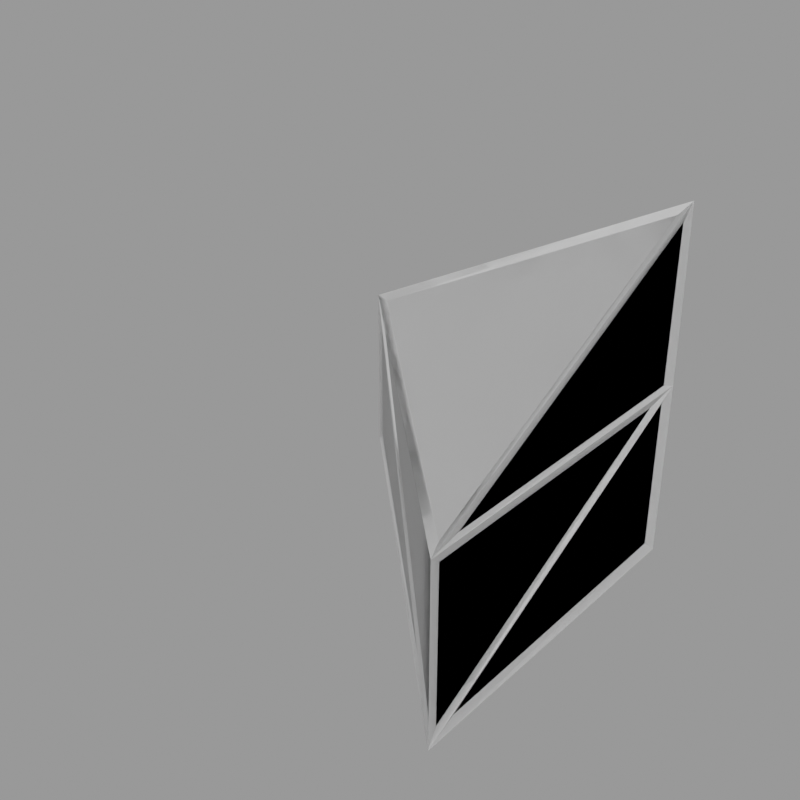 # Source: AQD_Slab_RaisedCorner_obsolete_.blend  (saved by Blender 2.92.15; exported with 4.5.12 LTS)
import bpy
from mathutils import Matrix  # noqa: F401  (used for matrix-valued properties, if any)

bpy.ops.wm.read_factory_settings(use_empty=True)
scene = bpy.context.scene
scene.name = 'AQD_LG_LA_Slab_RaisedCorner'

# ---- collections
col_seut__aqd_lg_la_slab_raisedcorner = bpy.data.collections.new('SEUT (AQD_LG_LA_Slab_RaisedCorner)'); scene.collection.children.link(col_seut__aqd_lg_la_slab_raisedcorner)
col_main__aqd_lg_la_slab_raisedcorner = bpy.data.collections.new('Main (AQD_LG_LA_Slab_RaisedCorner)'); col_seut__aqd_lg_la_slab_raisedcorner.children.link(col_main__aqd_lg_la_slab_raisedcorner)
col_collision___none__aqd_lg_la_slab_raisedcorner = bpy.data.collections.new('Collision - None (AQD_LG_LA_Slab_RaisedCorner)'); col_seut__aqd_lg_la_slab_raisedcorner.children.link(col_collision___none__aqd_lg_la_slab_raisedcorner)
col_bs1__aqd_lg_la_slab_raisedcorner = bpy.data.collections.new('BS1 (AQD_LG_LA_Slab_RaisedCorner)'); col_seut__aqd_lg_la_slab_raisedcorner.children.link(col_bs1__aqd_lg_la_slab_raisedcorner)
col_bs2__aqd_lg_la_slab_raisedcorner = bpy.data.collections.new('BS2 (AQD_LG_LA_Slab_RaisedCorner)'); col_seut__aqd_lg_la_slab_raisedcorner.children.link(col_bs2__aqd_lg_la_slab_raisedcorner)

# ---- materials (node trees are filled in below, after node groups)
mat_slopeplateslab = bpy.data.materials.new('SlopePlateSlab')
mat_corner_and_face_triangle_2x1_inv = bpy.data.materials.new('corner_and_face_triangle_2x1_inv')
mat_corner_and_face_triangle = bpy.data.materials.new('corner_and_face_triangle')
mat_construction = bpy.data.materials.new('Construction')

# ---- material node trees

# ---- meshes
me_cube_016 = bpy.data.meshes.new('Cube.016')
me_cube_016.from_pydata([(-1.25, 1.25, -1.25), (-1.25, 1.25, 0.0), (1.25, -1.25, -1.25), (1.25, -1.25, 0.0), (1.25, 1.25, -1.25), (1.25, 1.25, 1.25), (1.25, 1.25, 0.0)], [], [(3, 1, 0, 2), (5, 4, 6), (5, 1, 3), (4, 2, 0), (4, 6, 3, 2), (5, 3, 6), (6, 4, 0, 1), (6, 1, 5)])
me_cube_016.polygons.foreach_set('material_index', [0, 0, 2, 2, 1, 1, 1, 1])
_uv = me_cube_016.uv_layers.new(name='UVMap')
_uv.uv.foreach_set('vector', [5.945e-05, 5.945e-05, 0.9999, 5.945e-05, 0.9999, 0.7188, 5.95e-05, 0.7188, 0.0, 0.0, 0.0, 0.0, 0.0, 0.0, 0.9873, 0.9967, 0.2616, 0.9968, 0.9876, 0.2655, 0.9868, 0.988, 0.2798, 0.988, 0.9868, 0.281, 0.9873, 0.04433, 0.9873, 0.2943, 0.4873, 0.2943, 0.4873, 0.04433, 0.9873, 0.5443, 0.4873, 0.2943, 0.9873, 0.2943, 0.9872, 0.2943, 0.9872, 0.04433, 0.4873, 0.04433, 0.4873, 0.2943, 0.9872, 0.2943, 0.4873, 0.2943, 0.9872, 0.5443])
me_cube_016.materials.append(mat_slopeplateslab)
me_cube_016.materials.append(mat_corner_and_face_triangle_2x1_inv)
me_cube_016.materials.append(mat_corner_and_face_triangle)
me_cube_016.use_remesh_fix_poles = True
me_cube_016.use_remesh_preserve_attributes = False
me_cube_016.use_mirror_vertex_groups = False
me_cube_016.update()
me_cube_017 = bpy.data.meshes.new('Cube.017')
me_cube_017.from_pydata([(-1.25, 1.25, -1.25), (-1.25, 1.25, 0.0), (1.25, -1.25, -1.25), (1.25, -1.25, 0.0), (1.25, 1.25, -1.25), (1.25, 1.25, 1.25), (1.25, 1.25, 0.0)], [], [(3, 1, 0, 2), (5, 4, 6), (5, 1, 3), (4, 2, 0), (4, 6, 3, 2), (5, 3, 6), (6, 4, 0, 1), (6, 1, 5)])
_uv = me_cube_017.uv_layers.new(name='UVMap')
_uv.uv.foreach_set('vector', [5.945e-05, 5.945e-05, 0.9999, 5.945e-05, 0.9999, 0.7188, 5.95e-05, 0.7188, 0.0, 0.0, 0.0, 0.0, 0.0, 0.0, 0.9873, 0.9967, 0.2616, 0.9968, 0.9876, 0.2655, 0.9868, 0.988, 0.2798, 0.988, 0.9868, 0.281, 0.9873, 0.04433, 0.9873, 0.2943, 0.4873, 0.2943, 0.4873, 0.04433, 0.9873, 0.5443, 0.4873, 0.2943, 0.9873, 0.2943, 0.9872, 0.2943, 0.9872, 0.04433, 0.4873, 0.04433, 0.4873, 0.2943, 0.9872, 0.2943, 0.4873, 0.2943, 0.9872, 0.5443])
me_cube_017.use_remesh_fix_poles = True
me_cube_017.use_remesh_preserve_attributes = False
me_cube_017.use_mirror_vertex_groups = False
me_cube_017.update()
me_cube_018 = bpy.data.meshes.new('Cube.018')
me_cube_018.from_pydata([(-1.211, 1.234, -1.223), (-1.289, 1.266, -1.277), (-1.208, 1.234, -0.02086), (-1.292, 1.266, 0.02086), (1.234, -1.211, -1.223), (1.266, -1.289, -1.277), (1.234, -1.208, -0.02086), (1.266, -1.292, 0.02086), (1.221, 1.221, -1.221), (1.279, 1.279, -1.279), (1.23, 1.23, 1.209), (1.27, 1.27, 1.291), (1.221, 1.221, -0.02887), (1.279, 1.279, 0.02887), (-1.044, 1.044, -0.05), (1.215, -1.215, -1.179), (1.215, -1.215, -0.05), (1.25, 1.25, 1.25), (1.25, 1.25, -1.25), (1.25, 1.25, 0.0), (1.204, 1.204, 1.204), (-1.147, 1.204, 0.02887), (1.204, -1.147, 0.02887), (1.2, 1.2, -1.25), (1.2, -1.129, -1.25), (-1.129, 1.2, -1.25), (1.25, 1.2, -0.0809), (1.25, -1.038, -1.2), (1.25, 1.2, -1.2), (1.25, 1.2, 1.169), (1.25, -1.038, 0.05), (1.25, 1.2, 0.05), (1.2, 1.25, -1.169), (-1.038, 1.25, -0.05), (1.2, 1.25, -0.05), (1.2, 1.25, 0.05), (-1.038, 1.25, 0.05), (1.2, 1.25, 1.169), (-1.215, 1.215, -0.07071), (-1.215, 1.215, -1.2), (1.044, -1.044, -1.2), (1.25, 1.038, -0.05), (1.25, -1.2, -0.05), (1.25, -1.2, -1.169), (1.038, 1.25, -1.2), (-1.2, 1.25, -1.2), (-1.2, 1.25, -0.0809)], [], [(14, 15, 4, 2), (15, 14, 3, 5), (15, 16, 6, 4), (16, 15, 5, 7), (16, 14, 2, 6), (14, 16, 7, 3), (17, 18, 8, 10), (18, 17, 11, 9), (18, 19, 12, 8), (19, 18, 9, 13), (19, 17, 10, 12), (17, 19, 13, 11), (20, 21, 2, 10), (21, 20, 11, 3), (21, 22, 6, 2), (22, 21, 3, 7), (22, 20, 10, 6), (20, 22, 7, 11), (23, 24, 4, 8), (24, 23, 9, 5), (24, 25, 0, 4), (25, 24, 5, 1), (25, 23, 8, 0), (23, 25, 1, 9), (26, 27, 4, 12), (27, 26, 13, 5), (27, 28, 8, 4), (28, 27, 5, 9), (28, 26, 12, 8), (26, 28, 9, 13), (29, 30, 6, 10), (30, 29, 11, 7), (30, 31, 12, 6), (31, 30, 7, 13), (31, 29, 10, 12), (29, 31, 13, 11), (32, 33, 2, 8), (33, 32, 9, 3), (33, 34, 12, 2), (34, 33, 3, 13), (34, 32, 8, 12), (32, 34, 13, 9), (35, 36, 2, 12), (36, 35, 13, 3), (36, 37, 10, 2), (37, 36, 3, 11), (37, 35, 12, 10), (35, 37, 11, 13), (38, 39, 0, 2), (39, 38, 3, 1), (39, 40, 4, 0), (40, 39, 1, 5), (40, 38, 2, 4), (38, 40, 5, 3), (41, 42, 6, 12), (42, 41, 13, 7), (42, 43, 4, 6), (43, 42, 7, 5), (43, 41, 12, 4), (41, 43, 5, 13), (44, 45, 0, 8), (45, 44, 9, 1), (45, 46, 2, 0), (46, 45, 1, 3), (46, 44, 8, 2), (44, 46, 3, 9)])
_uv = me_cube_018.uv_layers.new(name='UVMap')
_uv.uv.foreach_set('vector', [0.6842, 0.6128, -0.1942, 0.1737, -0.1929, 0.1568, 0.758, 0.6242, 0.7506, 0.1737, -0.1278, 0.6128, -0.2245, 0.6404, 0.7705, 0.1355, 0.7506, 0.1737, 0.7506, 0.6128, 0.758, 0.6242, 0.7581, 0.1568, -0.1942, 0.6128, -0.1942, 0.1737, -0.223, 0.1355, -0.2245, 0.6404, -0.1942, 0.6128, 0.6842, 0.6128, 0.758, 0.6242, -0.1914, 0.6242, -0.1278, 0.6128, 0.7506, 0.6128, 0.7706, 0.6404, -0.2245, 0.6404, 0.7643, 1.118, 0.7643, 0.1462, 0.7531, 0.1574, 0.7565, 1.102, 0.7643, 0.1462, 0.7643, 1.118, 0.7721, 1.134, 0.7755, 0.1349, 0.7643, 0.1462, 0.7643, 0.6323, 0.7531, 0.6211, 0.7531, 0.1574, 0.7643, 0.6323, 0.7643, 0.1462, 0.7755, 0.1349, 0.7755, 0.6435, 0.7643, 0.6323, 0.7643, 1.118, 0.7565, 1.102, 0.7531, 0.6211, 0.7643, 1.118, 0.7643, 0.6323, 0.7755, 0.6435, 0.7721, 1.134, 0.7466, 0.7466, -0.1677, 0.7466, -0.1914, 0.758, 0.7565, 0.7565, -0.1677, 0.7466, 0.7466, 0.7466, 0.7721, 0.7721, -0.2245, 0.7706, -0.1677, 0.6435, 0.7466, 0.6435, 0.758, 0.6242, -0.1914, 0.6242, 0.7466, -0.1677, -0.1677, 0.7466, -0.2245, 0.7706, 0.7706, -0.2245, 0.7466, -0.1677, 0.7466, 0.7466, 0.7565, 0.7565, 0.758, -0.1914, 0.7466, 0.7466, 0.7466, -0.1677, 0.7706, -0.2245, 0.7721, 0.7721, 0.7449, 0.1462, -0.161, 0.1462, -0.1929, 0.1568, 0.7531, 0.1574, 0.7449, -0.161, 0.7449, 0.7449, 0.7755, 0.7755, 0.7705, -0.223, 0.7449, -0.161, -0.161, 0.7449, -0.1929, 0.7581, 0.7581, -0.1929, -0.161, 0.7449, 0.7449, -0.161, 0.7705, -0.223, -0.223, 0.7705, -0.161, 0.1462, 0.7449, 0.1462, 0.7531, 0.1574, -0.1929, 0.1568, 0.7449, 0.7449, -0.161, 0.7449, -0.223, 0.7705, 0.7755, 0.7755, 0.7449, 0.6008, -0.1256, 0.1656, -0.1929, 0.1568, 0.7531, 0.6211, -0.1256, 0.1656, 0.7449, 0.6008, 0.7755, 0.6435, -0.223, 0.1355, 0.7643, -0.1256, 0.7643, 0.7449, 0.7531, 0.7531, 0.7581, -0.1929, 0.7449, 0.1656, -0.1256, 0.1656, -0.223, 0.1355, 0.7755, 0.1349, 0.7643, 0.1656, 0.7643, 0.6008, 0.7531, 0.6211, 0.7531, 0.1574, 0.7449, 0.6008, 0.7449, 0.1656, 0.7755, 0.1349, 0.7755, 0.6435, 0.7449, 1.087, -0.1256, 0.6517, -0.1914, 0.6242, 0.7565, 1.102, -0.1256, 0.6517, 0.7449, 1.087, 0.7721, 1.134, -0.2245, 0.6404, -0.1256, 0.6517, 0.7449, 0.6517, 0.7531, 0.6211, -0.1914, 0.6242, 0.7449, 0.6517, -0.1256, 0.6517, -0.2245, 0.6404, 0.7755, 0.6435, 0.7449, 0.6517, 0.7449, 1.087, 0.7565, 1.102, 0.7531, 0.6211, 0.7449, 1.087, 0.7449, 0.6517, 0.7755, 0.6435, 0.7721, 1.134, 0.7449, 0.1776, -0.1256, 0.6128, -0.1914, 0.6242, 0.7531, 0.1574, -0.1256, 0.6128, 0.7449, 0.1776, 0.7755, 0.1349, -0.2245, 0.6404, -0.1256, 0.6128, 0.7449, 0.6128, 0.7531, 0.6211, -0.1914, 0.6242, 0.7449, 0.6128, -0.1256, 0.6128, -0.2245, 0.6404, 0.7755, 0.6435, 0.7643, 0.6128, 0.7643, 0.1776, 0.7531, 0.1574, 0.7531, 0.6211, 0.7449, 0.1776, 0.7449, 0.6128, 0.7755, 0.6435, 0.7755, 0.1349, 0.7449, 0.6517, -0.1256, 0.6517, -0.1914, 0.6242, 0.7531, 0.6211, -0.1256, 0.6517, 0.7449, 0.6517, 0.7755, 0.6435, -0.2245, 0.6404, -0.1256, 0.6517, 0.7449, 1.087, 0.7565, 1.102, -0.1914, 0.6242, 0.7449, 1.087, -0.1256, 0.6517, -0.2245, 0.6404, 0.7721, 1.134, 0.7449, 1.087, 0.7449, 0.6517, 0.7531, 0.6211, 0.7565, 1.102, 0.7449, 0.6517, 0.7449, 1.087, 0.7721, 1.134, 0.7755, 0.6435, 0.7506, 0.6048, 0.7506, 0.1656, 0.7581, 0.1568, 0.758, 0.6242, -0.1942, 0.1656, -0.1942, 0.6048, -0.2245, 0.6404, -0.223, 0.1355, -0.1942, 0.1656, 0.6842, 0.1656, 0.7581, 0.1568, -0.1929, 0.1568, -0.1278, 0.1656, 0.7506, 0.1656, 0.7705, 0.1355, -0.223, 0.1355, 0.6842, 0.1656, -0.1942, 0.6048, -0.1914, 0.6242, 0.7581, 0.1568, 0.7506, 0.6048, -0.1278, 0.1656, -0.223, 0.1355, 0.7706, 0.6404, 0.6819, 0.6128, -0.1885, 0.6128, -0.1914, 0.6242, 0.7531, 0.6211, -0.1885, 0.6128, 0.6819, 0.6128, 0.7755, 0.6435, -0.2245, 0.6404, 0.7643, 0.6128, 0.7643, 0.1776, 0.7581, 0.1568, 0.758, 0.6242, -0.1885, 0.1776, -0.1885, 0.6128, -0.2245, 0.6404, -0.223, 0.1355, -0.1885, 0.1776, 0.6819, 0.6128, 0.7531, 0.6211, -0.1929, 0.1568, 0.6819, 0.6128, -0.1885, 0.1776, -0.223, 0.1355, 0.7755, 0.6435, 0.6819, 0.7643, -0.1885, 0.7643, -0.1929, 0.7581, 0.7531, 0.7531, -0.1885, 0.1656, 0.6819, 0.1656, 0.7755, 0.1349, -0.223, 0.1355, 0.7643, 0.1656, 0.7643, 0.6008, 0.758, 0.6242, 0.7581, 0.1568, -0.1885, 0.6008, -0.1885, 0.1656, -0.223, 0.1355, -0.2245, 0.6404, -0.1885, 0.6008, 0.6819, 0.1656, 0.7531, 0.1574, -0.1914, 0.6242, 0.6819, 0.1656, -0.1885, 0.6008, -0.2245, 0.6404, 0.7755, 0.1349])
me_cube_018.materials.append(mat_construction)
me_cube_018.use_remesh_fix_poles = True
me_cube_018.use_remesh_preserve_attributes = False
me_cube_018.use_mirror_vertex_groups = False
me_cube_018.update()
me_cube_019 = bpy.data.meshes.new('Cube.019')
me_cube_019.from_pydata([(-1.25, 1.25, -1.25), (-1.25, 1.25, 0.0), (1.25, -1.25, -1.25), (1.25, -1.25, 0.0), (1.25, 1.25, -1.25), (1.25, 1.25, 1.25), (1.25, 1.25, 0.0)], [], [(3, 1, 0, 2), (5, 4, 6), (5, 1, 3), (4, 2, 0), (4, 6, 3, 2), (5, 3, 6), (6, 4, 0, 1), (6, 1, 5)])
_uv = me_cube_019.uv_layers.new(name='UVMap')
_uv.uv.foreach_set('vector', [0.75, 0.5938, -0.25, 0.5938, -0.25, 0.09375, 0.75, 0.09375, 0.75, 0.75, 0.75, 0.75, 0.75, 0.75, 0.75, 0.75, -0.25, 0.75, 0.75, -0.25, 0.75, 0.75, 0.75, -0.25, -0.25, 0.75, 0.75, 0.09375, 0.75, 0.5938, -0.25, 0.5938, -0.25, 0.09375, 0.75, 1.094, -0.25, 0.5938, 0.75, 0.5938, 0.75, 0.5938, 0.75, 0.09375, -0.25, 0.09375, -0.25, 0.5938, 0.75, 0.5938, -0.25, 0.5938, 0.75, 1.094])
me_cube_019.materials.append(mat_construction)
me_cube_019.use_remesh_fix_poles = True
me_cube_019.use_remesh_preserve_attributes = False
me_cube_019.use_mirror_vertex_groups = False
me_cube_019.update()
me_cube_020 = bpy.data.meshes.new('Cube.020')
me_cube_020.from_pydata([(-1.211, 1.234, -1.223), (-1.289, 1.266, -1.277), (-1.208, 1.234, -0.02086), (-1.292, 1.266, 0.02086), (1.234, -1.211, -1.223), (1.266, -1.289, -1.277), (1.234, -1.208, -0.02086), (1.266, -1.292, 0.02086), (1.221, 1.221, -1.221), (1.279, 1.279, -1.279), (1.23, 1.23, 1.209), (1.27, 1.27, 1.291), (1.221, 1.221, -0.02887), (1.279, 1.279, 0.02887), (-1.044, 1.044, -0.05), (1.215, -1.215, -1.179), (1.215, -1.215, -0.05), (1.25, 1.25, 1.25), (1.25, 1.25, -1.25), (1.25, 1.25, 0.0), (1.204, 1.204, 1.204), (-1.147, 1.204, 0.02887), (1.204, -1.147, 0.02887), (1.2, 1.2, -1.25), (1.2, -1.129, -1.25), (-1.129, 1.2, -1.25), (1.25, 1.2, -0.0809), (1.25, -1.038, -1.2), (1.25, 1.2, -1.2), (1.25, 1.2, 1.169), (1.25, -1.038, 0.05), (1.25, 1.2, 0.05), (1.2, 1.25, -1.169), (-1.038, 1.25, -0.05), (1.2, 1.25, -0.05), (1.2, 1.25, 0.05), (-1.038, 1.25, 0.05), (1.2, 1.25, 1.169), (-1.215, 1.215, -0.07071), (-1.215, 1.215, -1.2), (1.044, -1.044, -1.2), (1.25, 1.038, -0.05), (1.25, -1.2, -0.05), (1.25, -1.2, -1.169), (1.038, 1.25, -1.2), (-1.2, 1.25, -1.2), (-1.2, 1.25, -0.0809)], [], [(14, 15, 4, 2), (15, 14, 3, 5), (15, 16, 6, 4), (16, 15, 5, 7), (16, 14, 2, 6), (14, 16, 7, 3), (17, 18, 8, 10), (18, 17, 11, 9), (18, 19, 12, 8), (19, 18, 9, 13), (19, 17, 10, 12), (17, 19, 13, 11), (20, 21, 2, 10), (21, 20, 11, 3), (21, 22, 6, 2), (22, 21, 3, 7), (22, 20, 10, 6), (20, 22, 7, 11), (23, 24, 4, 8), (24, 23, 9, 5), (24, 25, 0, 4), (25, 24, 5, 1), (25, 23, 8, 0), (23, 25, 1, 9), (26, 27, 4, 12), (27, 26, 13, 5), (27, 28, 8, 4), (28, 27, 5, 9), (28, 26, 12, 8), (26, 28, 9, 13), (29, 30, 6, 10), (30, 29, 11, 7), (30, 31, 12, 6), (31, 30, 7, 13), (31, 29, 10, 12), (29, 31, 13, 11), (32, 33, 2, 8), (33, 32, 9, 3), (33, 34, 12, 2), (34, 33, 3, 13), (34, 32, 8, 12), (32, 34, 13, 9), (35, 36, 2, 12), (36, 35, 13, 3), (36, 37, 10, 2), (37, 36, 3, 11), (37, 35, 12, 10), (35, 37, 11, 13), (38, 39, 0, 2), (39, 38, 3, 1), (39, 40, 4, 0), (40, 39, 1, 5), (40, 38, 2, 4), (38, 40, 5, 3), (41, 42, 6, 12), (42, 41, 13, 7), (42, 43, 4, 6), (43, 42, 7, 5), (43, 41, 12, 4), (41, 43, 5, 13), (44, 45, 0, 8), (45, 44, 9, 1), (45, 46, 2, 0), (46, 45, 1, 3), (46, 44, 8, 2), (44, 46, 3, 9)])
_uv = me_cube_020.uv_layers.new(name='UVMap')
_uv.uv.foreach_set('vector', [0.6842, 0.6128, -0.1942, 0.1737, -0.1929, 0.1568, 0.758, 0.6242, 0.7506, 0.1737, -0.1278, 0.6128, -0.2245, 0.6404, 0.7705, 0.1355, 0.7506, 0.1737, 0.7506, 0.6128, 0.758, 0.6242, 0.7581, 0.1568, -0.1942, 0.6128, -0.1942, 0.1737, -0.223, 0.1355, -0.2245, 0.6404, -0.1942, 0.6128, 0.6842, 0.6128, 0.758, 0.6242, -0.1914, 0.6242, -0.1278, 0.6128, 0.7506, 0.6128, 0.7706, 0.6404, -0.2245, 0.6404, 0.7643, 1.118, 0.7643, 0.1462, 0.7531, 0.1574, 0.7565, 1.102, 0.7643, 0.1462, 0.7643, 1.118, 0.7721, 1.134, 0.7755, 0.1349, 0.7643, 0.1462, 0.7643, 0.6323, 0.7531, 0.6211, 0.7531, 0.1574, 0.7643, 0.6323, 0.7643, 0.1462, 0.7755, 0.1349, 0.7755, 0.6435, 0.7643, 0.6323, 0.7643, 1.118, 0.7565, 1.102, 0.7531, 0.6211, 0.7643, 1.118, 0.7643, 0.6323, 0.7755, 0.6435, 0.7721, 1.134, 0.7466, 0.7466, -0.1677, 0.7466, -0.1914, 0.758, 0.7565, 0.7565, -0.1677, 0.7466, 0.7466, 0.7466, 0.7721, 0.7721, -0.2245, 0.7706, -0.1677, 0.6435, 0.7466, 0.6435, 0.758, 0.6242, -0.1914, 0.6242, 0.7466, -0.1677, -0.1677, 0.7466, -0.2245, 0.7706, 0.7706, -0.2245, 0.7466, -0.1677, 0.7466, 0.7466, 0.7565, 0.7565, 0.758, -0.1914, 0.7466, 0.7466, 0.7466, -0.1677, 0.7706, -0.2245, 0.7721, 0.7721, 0.7449, 0.1462, -0.161, 0.1462, -0.1929, 0.1568, 0.7531, 0.1574, 0.7449, -0.161, 0.7449, 0.7449, 0.7755, 0.7755, 0.7705, -0.223, 0.7449, -0.161, -0.161, 0.7449, -0.1929, 0.7581, 0.7581, -0.1929, -0.161, 0.7449, 0.7449, -0.161, 0.7705, -0.223, -0.223, 0.7705, -0.161, 0.1462, 0.7449, 0.1462, 0.7531, 0.1574, -0.1929, 0.1568, 0.7449, 0.7449, -0.161, 0.7449, -0.223, 0.7705, 0.7755, 0.7755, 0.7449, 0.6008, -0.1256, 0.1656, -0.1929, 0.1568, 0.7531, 0.6211, -0.1256, 0.1656, 0.7449, 0.6008, 0.7755, 0.6435, -0.223, 0.1355, 0.7643, -0.1256, 0.7643, 0.7449, 0.7531, 0.7531, 0.7581, -0.1929, 0.7449, 0.1656, -0.1256, 0.1656, -0.223, 0.1355, 0.7755, 0.1349, 0.7643, 0.1656, 0.7643, 0.6008, 0.7531, 0.6211, 0.7531, 0.1574, 0.7449, 0.6008, 0.7449, 0.1656, 0.7755, 0.1349, 0.7755, 0.6435, 0.7449, 1.087, -0.1256, 0.6517, -0.1914, 0.6242, 0.7565, 1.102, -0.1256, 0.6517, 0.7449, 1.087, 0.7721, 1.134, -0.2245, 0.6404, -0.1256, 0.6517, 0.7449, 0.6517, 0.7531, 0.6211, -0.1914, 0.6242, 0.7449, 0.6517, -0.1256, 0.6517, -0.2245, 0.6404, 0.7755, 0.6435, 0.7449, 0.6517, 0.7449, 1.087, 0.7565, 1.102, 0.7531, 0.6211, 0.7449, 1.087, 0.7449, 0.6517, 0.7755, 0.6435, 0.7721, 1.134, 0.7449, 0.1776, -0.1256, 0.6128, -0.1914, 0.6242, 0.7531, 0.1574, -0.1256, 0.6128, 0.7449, 0.1776, 0.7755, 0.1349, -0.2245, 0.6404, -0.1256, 0.6128, 0.7449, 0.6128, 0.7531, 0.6211, -0.1914, 0.6242, 0.7449, 0.6128, -0.1256, 0.6128, -0.2245, 0.6404, 0.7755, 0.6435, 0.7643, 0.6128, 0.7643, 0.1776, 0.7531, 0.1574, 0.7531, 0.6211, 0.7449, 0.1776, 0.7449, 0.6128, 0.7755, 0.6435, 0.7755, 0.1349, 0.7449, 0.6517, -0.1256, 0.6517, -0.1914, 0.6242, 0.7531, 0.6211, -0.1256, 0.6517, 0.7449, 0.6517, 0.7755, 0.6435, -0.2245, 0.6404, -0.1256, 0.6517, 0.7449, 1.087, 0.7565, 1.102, -0.1914, 0.6242, 0.7449, 1.087, -0.1256, 0.6517, -0.2245, 0.6404, 0.7721, 1.134, 0.7449, 1.087, 0.7449, 0.6517, 0.7531, 0.6211, 0.7565, 1.102, 0.7449, 0.6517, 0.7449, 1.087, 0.7721, 1.134, 0.7755, 0.6435, 0.7506, 0.6048, 0.7506, 0.1656, 0.7581, 0.1568, 0.758, 0.6242, -0.1942, 0.1656, -0.1942, 0.6048, -0.2245, 0.6404, -0.223, 0.1355, -0.1942, 0.1656, 0.6842, 0.1656, 0.7581, 0.1568, -0.1929, 0.1568, -0.1278, 0.1656, 0.7506, 0.1656, 0.7705, 0.1355, -0.223, 0.1355, 0.6842, 0.1656, -0.1942, 0.6048, -0.1914, 0.6242, 0.7581, 0.1568, 0.7506, 0.6048, -0.1278, 0.1656, -0.223, 0.1355, 0.7706, 0.6404, 0.6819, 0.6128, -0.1885, 0.6128, -0.1914, 0.6242, 0.7531, 0.6211, -0.1885, 0.6128, 0.6819, 0.6128, 0.7755, 0.6435, -0.2245, 0.6404, 0.7643, 0.6128, 0.7643, 0.1776, 0.7581, 0.1568, 0.758, 0.6242, -0.1885, 0.1776, -0.1885, 0.6128, -0.2245, 0.6404, -0.223, 0.1355, -0.1885, 0.1776, 0.6819, 0.6128, 0.7531, 0.6211, -0.1929, 0.1568, 0.6819, 0.6128, -0.1885, 0.1776, -0.223, 0.1355, 0.7755, 0.6435, 0.6819, 0.7643, -0.1885, 0.7643, -0.1929, 0.7581, 0.7531, 0.7531, -0.1885, 0.1656, 0.6819, 0.1656, 0.7755, 0.1349, -0.223, 0.1355, 0.7643, 0.1656, 0.7643, 0.6008, 0.758, 0.6242, 0.7581, 0.1568, -0.1885, 0.6008, -0.1885, 0.1656, -0.223, 0.1355, -0.2245, 0.6404, -0.1885, 0.6008, 0.6819, 0.1656, 0.7531, 0.1574, -0.1914, 0.6242, 0.6819, 0.1656, -0.1885, 0.6008, -0.2245, 0.6404, 0.7755, 0.1349])
me_cube_020.materials.append(mat_construction)
me_cube_020.use_remesh_fix_poles = True
me_cube_020.use_remesh_preserve_attributes = False
me_cube_020.use_mirror_vertex_groups = False
me_cube_020.update()

# ---- objects
ob_lg_015 = bpy.data.objects.new('LG.015', me_cube_016)
ob_lg_016 = bpy.data.objects.new('LG.016', me_cube_017)
ob_lg_017 = bpy.data.objects.new('LG.017', me_cube_018)
ob_lg_018 = bpy.data.objects.new('LG.018', me_cube_019)
ob_lg_019 = bpy.data.objects.new('LG.019', me_cube_020)

# ---- transforms, parenting, visibility, modifiers, constraints
ob_lg_015.location = (0.0, 0.0, 0.0)
ob_lg_015.lineart.crease_threshold = 0.0
ob_lg_016.location = (0.0, 0.0, 0.0)
ob_lg_016.lineart.crease_threshold = 0.0
ob_lg_017.location = (0.0, 0.0, 0.0)
ob_lg_017.lineart.crease_threshold = 0.0
ob_lg_018.location = (0.0, 0.0, 0.0)
ob_lg_018.lineart.crease_threshold = 0.0
ob_lg_019.location = (0.0, 0.0, 0.0)
ob_lg_019.lineart.crease_threshold = 0.0

# ---- collection membership
col_main__aqd_lg_la_slab_raisedcorner.objects.link(ob_lg_015)
col_collision___none__aqd_lg_la_slab_raisedcorner.objects.link(ob_lg_016)
col_bs1__aqd_lg_la_slab_raisedcorner.objects.link(ob_lg_017)
col_bs2__aqd_lg_la_slab_raisedcorner.objects.link(ob_lg_018)
col_bs2__aqd_lg_la_slab_raisedcorner.objects.link(ob_lg_019)

# ---- scene / render settings (as saved in the file)
scene.frame_start = 1; scene.frame_end = 250; scene.frame_set(1)
scene.render.engine = 'BLENDER_EEVEE_NEXT'
scene.render.image_settings.exr_codec = 'NONE'
scene.render.resolution_x = 128
scene.render.resolution_y = 128
scene.render.film_transparent = True
scene.render.simplify_subdivision_render = 0
scene.render.simplify_child_particles_render = 0.0
scene.cycles.use_denoising = False
scene.cycles.samples = 128
scene.cycles.sampling_pattern = 'TABULATED_SOBOL'
scene.cycles.use_adaptive_sampling = False
scene.cycles.use_light_tree = False
scene.view_settings.view_transform = 'Filmic'
bpy.context.view_layer.update()

# ---- added for rendering (the .blend has no active camera and no usable light): camera, sun + grey world if the file has none
cam_auto = bpy.data.cameras.new('AutoCamera')
cam_auto.lens = 50.0
cam_auto.sensor_width = 36.0
cam_auto.clip_end = 1000.0
ob_auto_camera = bpy.data.objects.new('AutoCamera', cam_auto)
scene.collection.objects.link(ob_auto_camera)
ob_auto_camera.location = (4.11311, -4.95068, 3.30204)
ob_auto_camera.rotation_euler = (1.09748, -7.21219e-08, 0.694738)
scene.camera = ob_auto_camera
light_auto_sun = bpy.data.lights.new('AutoSun', 'SUN')
light_auto_sun.energy = 3.0
light_auto_sun.angle = 0.0523599
ob_auto_sun = bpy.data.objects.new('AutoSun', light_auto_sun)
scene.collection.objects.link(ob_auto_sun)
ob_auto_sun.rotation_euler = (0.872665, 0.174533, 0.523599)
if scene.world is None:
    world_auto = bpy.data.worlds.new('AutoWorld')
    world_auto.color = (0.3, 0.3, 0.3)
    scene.world = world_auto
bpy.context.view_layer.update()
